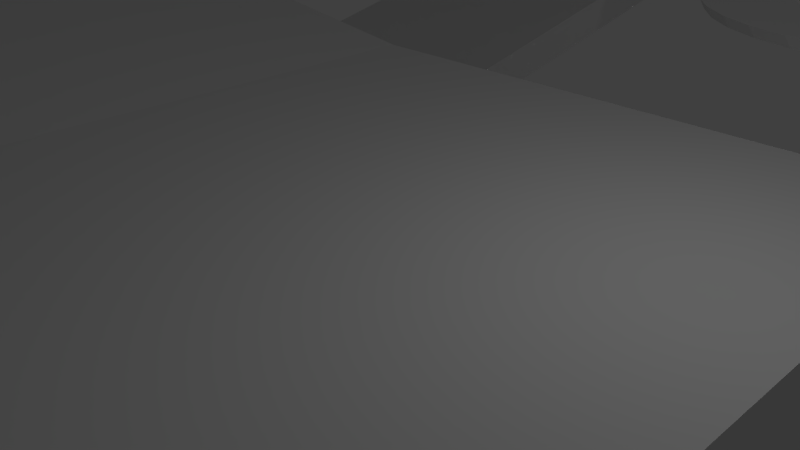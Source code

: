 # Source: Level0.blend  (saved by Blender 2.72.0; exported with 4.5.12 LTS)
import bpy
from mathutils import Matrix  # noqa: F401  (used for matrix-valued properties, if any)

bpy.ops.wm.read_factory_settings(use_empty=True)
scene = bpy.context.scene
scene.name = 'Scene'

# ---- collections
col_collection_1 = bpy.data.collections.new('Collection 1'); scene.collection.children.link(col_collection_1)

# ---- materials (node trees are filled in below, after node groups)
mat_material = bpy.data.materials.new('Material')
mat_material.alpha_threshold = 0.0
mat_material.use_transparent_shadow = False
mat_material.roughness = 0.5
mat_material.line_color = (0.0, 0.0, 0.0, 1.0)

# ---- material node trees

# ---- world
world_world = bpy.data.worlds.new('World'); scene.world = world_world
world_world.color = (0.05088, 0.05088, 0.05088)
world_world.use_sun_shadow = False
world_world.sun_shadow_jitter_overblur = 0.0
world_world.cycles.sampling_method = 'MANUAL'
world_world.cycles.sample_map_resolution = 256

# ---- cameras
cam_camera = bpy.data.cameras.new('Camera')
cam_camera.clip_end = 100.0
cam_camera.lens = 35.0
cam_camera.sensor_width = 32.0
cam_camera.sensor_height = 18.0
cam_camera.ortho_scale = 7.314
cam_camera.dof.focus_distance = 0.0
cam_camera.dof.aperture_fstop = 128.0

# ---- lights
light_lamp_003 = bpy.data.lights.new('Lamp.003', 'POINT')
light_lamp_003.transmission_factor = 0.0
light_lamp_003.cutoff_distance = 30.0
light_lamp_003.energy = 100.0
light_lamp_003.shadow_buffer_clip_start = 1.001
light_lamp_003.shadow_soft_size = 0.1
light_lamp_003.shadow_maximum_resolution = 0.006
light_lamp_003.use_absolute_resolution = True
light_lamp_003.cycles.use_multiple_importance_sampling = False
light_lamp_002 = bpy.data.lights.new('Lamp.002', 'POINT')
light_lamp_002.transmission_factor = 0.0
light_lamp_002.cutoff_distance = 30.0
light_lamp_002.energy = 100.0
light_lamp_002.shadow_buffer_clip_start = 1.001
light_lamp_002.shadow_soft_size = 0.1
light_lamp_002.shadow_maximum_resolution = 0.006
light_lamp_002.use_absolute_resolution = True
light_lamp_002.cycles.use_multiple_importance_sampling = False
light_lamp_001 = bpy.data.lights.new('Lamp.001', 'POINT')
light_lamp_001.transmission_factor = 0.0
light_lamp_001.cutoff_distance = 30.0
light_lamp_001.energy = 100.0
light_lamp_001.shadow_buffer_clip_start = 1.001
light_lamp_001.shadow_soft_size = 0.1
light_lamp_001.shadow_maximum_resolution = 0.006
light_lamp_001.use_absolute_resolution = True
light_lamp_001.cycles.use_multiple_importance_sampling = False
light_lamp = bpy.data.lights.new('Lamp', 'POINT')
light_lamp.transmission_factor = 0.0
light_lamp.cutoff_distance = 30.0
light_lamp.energy = 100.0
light_lamp.shadow_buffer_clip_start = 1.001
light_lamp.shadow_soft_size = 0.1
light_lamp.shadow_maximum_resolution = 0.006
light_lamp.use_absolute_resolution = True
light_lamp.cycles.use_multiple_importance_sampling = False

# ---- meshes
me_cube_004 = bpy.data.meshes.new('Cube.004')
me_cube_004.from_pydata([(3.245, 44.48, -0.04376), (-3.219, 43.81, 0.8125), (3.324, 45.03, 0.1731), (-3.255, 44.63, 0.7886), (3.509, 42.45, 3.71), (-3.219, 42.26, 4.084), (3.473, 43.26, 3.712), (-3.255, 43.08, 4.085), (4.488, 40.7, 7.934), (-2.24, 40.33, 8.259), (4.452, 41.48, 8.075), (-2.276, 41.1, 8.4), (5.248, 37.64, 11.21), (-1.479, 37.07, 11.42), (5.213, 38.26, 11.51), (-1.515, 37.69, 11.73), (6.045, 33.2, 13.33), (-0.6834, 32.54, 13.44), (6.009, 33.62, 13.73), (-0.7192, 32.96, 13.84), (6.87, 28.07, 14.27), (0.1416, 27.39, 14.24), (6.834, 28.23, 14.73), (0.1058, 27.55, 14.7), (7.547, 22.98, 13.97), (0.8193, 22.4, 13.78), (7.511, 22.77, 14.42), (0.7834, 22.19, 14.23), (8.401, 16.91, 11.45), (1.674, 16.51, 11.13), (8.366, 16.4, 11.81), (1.638, 16.0, 11.5), (8.429, 12.68, 7.518), (1.653, 12.88, 7.455), (8.386, 11.96, 7.734), (1.61, 12.16, 7.671), (8.437, 11.08, 4.16), (1.66, 11.28, 4.097), (8.393, 10.36, 4.376), (1.617, 10.56, 4.313), (7.809, 9.716, -1.135), (1.127, 8.629, -0.9249), (7.963, 8.948, -1.008), (1.28, 7.861, -0.798), (0.9814, -26.55, -1.408), (7.56, -26.15, -2.023), (7.482, -26.7, -2.24), (1.017, -27.37, -1.384), (2.722, 46.81, -3.328), (-3.997, 46.14, -3.53), (2.79, 46.0, -3.333), (-3.928, 45.32, -3.535), (3.134, 48.71, -7.562), (-3.605, 48.21, -7.714), (3.187, 47.94, -7.707), (-3.552, 47.44, -7.858), (3.236, 51.87, -10.84), (-3.519, 51.56, -10.87), (3.255, 51.26, -11.14), (-3.499, 50.95, -11.18), (3.286, 56.39, -12.95), (-3.471, 56.18, -12.88), (3.273, 55.97, -13.35), (-3.484, 55.76, -13.28), (3.371, 61.59, -13.88), (-3.379, 61.4, -13.67), (3.32, 61.43, -14.33), (-3.429, 61.23, -14.13), (3.412, 66.72, -13.57), (-3.312, 66.43, -13.2), (3.314, 66.93, -14.02), (-3.41, 66.64, -13.64), (3.677, 72.84, -11.03), (-3.015, 72.37, -10.54), (3.548, 73.33, -11.39), (-3.143, 72.86, -10.91), (3.472, 77.0, -7.081), (-3.21, 75.92, -6.847), (3.32, 77.71, -7.29), (-3.363, 76.64, -7.057), (3.539, 78.56, -3.717), (-3.144, 77.49, -3.484), (3.386, 79.27, -3.927), (-3.296, 78.2, -3.693), (3.726, 80.13, 1.188), (-2.956, 79.04, 1.398), (3.572, 80.9, 1.061), (-3.11, 79.81, 1.271), (7.745, -28.73, 1.514), (1.017, -28.92, 1.888), (7.709, -27.92, 1.515), (0.9814, -28.1, 1.889), (8.724, -30.48, 5.738), (1.996, -30.85, 6.062), (8.688, -29.7, 5.879), (1.96, -30.08, 6.203), (9.485, -33.54, 9.013), (2.757, -34.11, 9.226), (9.449, -32.92, 9.319), (2.721, -33.49, 9.531), (10.28, -37.98, 11.14), (3.553, -38.64, 11.24), (10.25, -37.56, 11.54), (3.517, -38.22, 11.64), (11.11, -43.11, 12.07), (4.378, -43.79, 12.05), (11.07, -42.95, 12.53), (4.342, -43.63, 12.5), (11.78, -48.2, 11.78), (5.056, -48.78, 11.58), (11.75, -48.41, 12.23), (5.02, -48.99, 12.03), (12.64, -54.27, 9.25), (5.91, -54.67, 8.936), (12.6, -54.78, 9.617), (5.874, -55.18, 9.303), (12.67, -58.5, 5.322), (5.89, -58.3, 5.259), (12.62, -59.22, 5.537), (5.846, -59.02, 5.474), (12.67, -60.1, 1.964), (5.897, -59.9, 1.901), (12.63, -60.82, 2.179), (5.854, -60.62, 2.116), (12.68, -63.79, -3.109), (5.906, -63.65, -3.28), (12.64, -64.29, -2.5), (5.863, -64.15, -2.671), (6.958, -24.37, -5.525), (0.2394, -25.04, -5.726), (7.027, -25.18, -5.53), (0.3083, -25.86, -5.731), (7.37, -22.47, -9.759), (0.6316, -22.97, -9.91), (7.423, -23.25, -9.903), (0.6846, -23.74, -10.05), (7.473, -19.31, -13.03), (0.7178, -19.62, -13.07), (7.492, -19.92, -13.34), (0.7372, -20.23, -13.38), (7.523, -14.79, -15.15), (0.7657, -15.0, -15.08), (7.51, -15.21, -15.55), (0.7527, -15.42, -15.48), (7.607, -9.586, -16.07), (0.8575, -9.782, -15.87), (7.557, -9.75, -16.53), (0.8072, -9.946, -16.33), (7.649, -4.457, -15.76), (0.9241, -4.746, -15.39), (7.551, -4.251, -16.21), (0.8264, -4.541, -15.84), (7.914, 1.657, -13.23), (1.222, 1.185, -12.74), (7.785, 2.152, -13.59), (1.093, 1.68, -13.1), (7.709, 5.815, -9.277), (1.026, 4.745, -9.044), (7.557, 6.526, -9.487), (0.8739, 5.456, -9.254), (7.775, 7.377, -5.913), (1.093, 6.307, -5.68), (7.623, 8.088, -6.123), (0.9402, 7.018, -5.89), (11.94, -68.5, -4.902), (5.167, -68.41, -5.101), (11.9, -68.84, -4.19), (5.124, -68.75, -4.389), (11.94, -75.9, -4.929), (5.167, -75.88, -5.148), (11.9, -75.97, -4.143), (5.124, -75.96, -4.361), (11.94, -82.96, -4.929), (5.167, -82.99, -5.147), (11.9, -82.88, -4.143), (5.124, -82.91, -4.361), (3.753, 82.69, 7.18), (-2.929, 81.7, 7.683), (3.599, 83.39, 6.845), (-3.083, 82.4, 7.349), (3.779, 86.1, 11.12), (-2.903, 85.33, 11.91), (3.626, 86.66, 10.58), (-3.056, 85.89, 11.37), (3.804, 89.94, 13.01), (-2.878, 89.49, 14.02), (3.651, 90.28, 12.31), (-3.032, 89.83, 13.32), (3.849, 99.06, 13.34), (-2.834, 98.77, 14.41), (3.695, 99.29, 12.59), (-2.987, 99.0, 13.66), (3.849, 110.6, 13.33), (-2.834, 110.5, 14.43), (3.695, 110.8, 12.57), (-2.987, 110.6, 13.66)], [], [(1, 0, 4, 5), (5, 4, 8, 9), (3, 1, 5, 7), (2, 3, 7, 6), (0, 2, 6, 4), (9, 8, 12, 13), (7, 5, 9, 11), (6, 7, 11, 10), (4, 6, 10, 8), (13, 12, 16, 17), (11, 9, 13, 15), (10, 11, 15, 14), (8, 10, 14, 12), (17, 16, 20, 21), (15, 13, 17, 19), (14, 15, 19, 18), (12, 14, 18, 16), (21, 20, 24, 25), (19, 17, 21, 23), (18, 19, 23, 22), (16, 18, 22, 20), (25, 24, 28, 29), (23, 21, 25, 27), (22, 23, 27, 26), (20, 22, 26, 24), (29, 28, 32, 33), (27, 25, 29, 31), (26, 27, 31, 30), (24, 26, 30, 28), (33, 32, 36, 37), (31, 29, 33, 35), (30, 31, 35, 34), (28, 30, 34, 32), (37, 36, 40, 41), (35, 33, 37, 39), (34, 35, 39, 38), (32, 34, 38, 36), (39, 37, 41, 43), (38, 39, 43, 42), (36, 38, 42, 40), (3, 2, 48, 49), (49, 48, 52, 53), (1, 3, 49, 51), (2, 0, 50, 48), (0, 1, 51, 50), (53, 52, 56, 57), (51, 49, 53, 55), (50, 51, 55, 54), (48, 50, 54, 52), (57, 56, 60, 61), (55, 53, 57, 59), (54, 55, 59, 58), (52, 54, 58, 56), (61, 60, 64, 65), (59, 57, 61, 63), (58, 59, 63, 62), (56, 58, 62, 60), (65, 64, 68, 69), (63, 61, 65, 67), (62, 63, 67, 66), (60, 62, 66, 64), (69, 68, 72, 73), (67, 65, 69, 71), (66, 67, 71, 70), (64, 66, 70, 68), (73, 72, 76, 77), (71, 69, 73, 75), (70, 71, 75, 74), (68, 70, 74, 72), (77, 76, 80, 81), (75, 73, 77, 79), (74, 75, 79, 78), (72, 74, 78, 76), (81, 80, 84, 85), (79, 77, 81, 83), (78, 79, 83, 82), (76, 78, 82, 80), (83, 81, 85, 87), (82, 83, 87, 86), (80, 82, 86, 84), (89, 88, 92, 93), (47, 46, 88, 89), (44, 47, 89, 91), (45, 44, 91, 90), (46, 45, 90, 88), (93, 92, 96, 97), (91, 89, 93, 95), (90, 91, 95, 94), (88, 90, 94, 92), (97, 96, 100, 101), (95, 93, 97, 99), (94, 95, 99, 98), (92, 94, 98, 96), (101, 100, 104, 105), (99, 97, 101, 103), (98, 99, 103, 102), (96, 98, 102, 100), (105, 104, 108, 109), (103, 101, 105, 107), (102, 103, 107, 106), (100, 102, 106, 104), (109, 108, 112, 113), (107, 105, 109, 111), (106, 107, 111, 110), (104, 106, 110, 108), (113, 112, 116, 117), (111, 109, 113, 115), (110, 111, 115, 114), (108, 110, 114, 112), (117, 116, 120, 121), (115, 113, 117, 119), (114, 115, 119, 118), (112, 114, 118, 116), (121, 120, 124, 125), (119, 117, 121, 123), (118, 119, 123, 122), (116, 118, 122, 120), (123, 121, 125, 127), (122, 123, 127, 126), (120, 122, 126, 124), (44, 45, 128, 129), (129, 128, 132, 133), (47, 44, 129, 131), (45, 46, 130, 128), (46, 47, 131, 130), (133, 132, 136, 137), (131, 129, 133, 135), (130, 131, 135, 134), (128, 130, 134, 132), (137, 136, 140, 141), (135, 133, 137, 139), (134, 135, 139, 138), (132, 134, 138, 136), (141, 140, 144, 145), (139, 137, 141, 143), (138, 139, 143, 142), (136, 138, 142, 140), (145, 144, 148, 149), (143, 141, 145, 147), (142, 143, 147, 146), (140, 142, 146, 144), (149, 148, 152, 153), (147, 145, 149, 151), (146, 147, 151, 150), (144, 146, 150, 148), (153, 152, 156, 157), (151, 149, 153, 155), (150, 151, 155, 154), (148, 150, 154, 152), (157, 156, 160, 161), (155, 153, 157, 159), (154, 155, 159, 158), (152, 154, 158, 156), (160, 162, 40, 42), (159, 157, 161, 163), (158, 159, 163, 162), (156, 158, 162, 160), (163, 161, 43, 41), (162, 163, 41, 40), (161, 160, 42, 43), (125, 124, 164, 165), (127, 125, 165, 167), (126, 127, 167, 166), (124, 126, 166, 164), (165, 164, 168, 169), (167, 165, 169, 171), (166, 167, 171, 170), (164, 166, 170, 168), (169, 168, 172, 173), (171, 169, 173, 175), (170, 171, 175, 174), (168, 170, 174, 172), (172, 174, 175, 173), (85, 84, 176, 177), (177, 176, 180, 181), (87, 85, 177, 179), (86, 87, 179, 178), (84, 86, 178, 176), (181, 180, 184, 185), (179, 177, 181, 183), (178, 179, 183, 182), (176, 178, 182, 180), (185, 184, 188, 189), (183, 181, 185, 187), (182, 183, 187, 186), (180, 182, 186, 184), (189, 188, 192, 193), (187, 185, 189, 191), (186, 187, 191, 190), (184, 186, 190, 188), (192, 194, 195, 193), (191, 189, 193, 195), (190, 191, 195, 194), (188, 190, 194, 192)])
me_cube_004.use_remesh_preserve_volume = False
me_cube_004.use_remesh_preserve_attributes = False
me_cube_004.use_mirror_vertex_groups = False
me_cube_004.update()
me_cube_003 = bpy.data.meshes.new('Cube.003')
me_cube_003.from_pydata([(-4.304, -4.304, -8.358), (-4.304, 4.304, -8.358), (4.304, 4.304, -8.358), (4.304, -4.304, -8.358), (-4.304, -4.304, -7.067), (-4.304, 4.304, -7.067), (4.304, 4.304, -7.067), (4.304, -4.304, -7.067), (-24.22, -4.304, -8.358), (-24.22, 4.304, -8.358), (-24.22, -4.304, -7.067), (-24.22, 4.304, -7.067), (-33.18, -4.304, -8.358), (-33.18, 4.304, -8.358), (-33.18, -4.304, -7.067), (-33.18, 4.304, -7.067), (-24.22, 38.66, -0.6455), (-24.22, 38.66, 0.6455), (-33.18, 38.66, -0.6455), (-33.18, 38.66, 0.6455), (-24.22, 50.66, -0.6455), (-24.22, 50.66, 0.6455), (-33.18, 50.66, -0.6455), (-33.18, 50.66, 0.6455), (-63.26, 38.66, -0.6455), (-63.26, 38.66, 0.6455), (-63.26, 50.66, -0.6455), (-63.26, 50.66, 0.6455), (-73.83, 38.66, -0.6455), (-73.83, 38.66, 0.6455), (-73.83, 50.66, -0.6455), (-73.83, 50.66, 0.6455), (-63.26, -5.237, 9.717), (-63.26, -5.237, 11.01), (-73.83, -5.237, 9.717), (-73.83, -5.237, 11.01), (-63.26, -16.46, 9.717), (-63.26, -16.46, 11.01), (-73.83, -16.46, 9.717), (-73.83, -16.46, 11.01), (-123.4, -5.237, 9.717), (-123.4, -5.237, 11.01), (-123.4, -16.46, 9.717), (-123.4, -16.46, 11.01), (-52.98, 50.66, -0.6455), (-52.98, 38.66, -0.6455), (-52.98, 38.66, 0.6455), (-52.98, 50.66, 0.6455), (-41.95, 50.66, -0.6455), (-41.95, 38.66, 0.6455), (-41.95, 38.66, -0.6455), (-41.95, 50.66, 0.6455), (-52.98, 63.7, 45.51), (-52.98, 63.7, 46.8), (-41.95, 63.7, 45.51), (-41.95, 63.7, 46.8), (-52.98, 76.42, 45.51), (-52.98, 76.42, 46.8), (-41.95, 76.42, 45.51), (-41.95, 76.42, 46.8)], [], [(1, 0, 8, 9), (5, 6, 2, 1), (6, 7, 3, 2), (7, 4, 0, 3), (0, 1, 2, 3), (7, 6, 5, 4), (9, 8, 12, 13), (5, 1, 9, 11), (4, 5, 11, 10), (0, 4, 10, 8), (14, 15, 13, 12), (15, 11, 17, 19), (10, 11, 15, 14), (8, 10, 14, 12), (19, 17, 21, 23), (9, 13, 18, 16), (13, 15, 19, 18), (11, 9, 16, 17), (21, 20, 22, 23), (16, 18, 22, 20), (44, 45, 24, 26), (17, 16, 20, 21), (26, 24, 28, 30), (46, 47, 27, 25), (47, 44, 26, 27), (45, 46, 25, 24), (28, 29, 31, 30), (25, 27, 31, 29), (27, 26, 30, 31), (25, 29, 35, 33), (33, 35, 39, 37), (28, 24, 32, 34), (29, 28, 34, 35), (24, 25, 33, 32), (36, 37, 39, 38), (34, 32, 36, 38), (34, 38, 42, 40), (32, 33, 37, 36), (41, 40, 42, 43), (39, 35, 41, 43), (38, 39, 43, 42), (35, 34, 40, 41), (48, 50, 45, 44), (49, 51, 47, 46), (51, 48, 54, 55), (50, 49, 46, 45), (22, 18, 50, 48), (19, 23, 51, 49), (23, 22, 48, 51), (18, 19, 49, 50), (55, 54, 58, 59), (48, 44, 52, 54), (44, 47, 53, 52), (47, 51, 55, 53), (59, 58, 56, 57), (54, 52, 56, 58), (52, 53, 57, 56), (53, 55, 59, 57)])
me_cube_003.use_remesh_preserve_volume = False
me_cube_003.use_remesh_preserve_attributes = False
me_cube_003.use_mirror_vertex_groups = False
me_cube_003.update()
me_cube_001 = bpy.data.meshes.new('Cube.001')
me_cube_001.from_pydata([(-4.386, -4.386, -1.0), (-4.386, 4.386, -1.0), (4.386, 4.386, -1.0), (4.386, -4.386, -1.0), (-25.71, 4.386, 6.235), (-25.71, -4.386, 6.235), (-4.386, -4.386, -2.358), (-4.386, 4.386, -2.358), (4.386, 4.386, -2.358), (4.386, -4.386, -2.358), (-25.71, 4.386, 4.877), (-25.71, -4.386, 4.877), (-48.09, 4.386, 6.235), (-48.09, -4.386, 6.235), (-48.09, 4.386, 4.877), (-48.09, -4.386, 4.877), (-71.34, 4.386, 0.4387), (-71.34, -4.386, 0.4387), (-70.62, 4.386, -0.713), (-70.62, -4.386, -0.713), (-87.92, 4.386, -9.953), (-87.92, -4.386, -9.953), (-86.91, 4.386, -10.86), (-86.91, -4.386, -10.86), (-101.3, 4.386, -29.81), (-101.3, -4.386, -29.81), (-100.5, 4.386, -30.96), (-100.5, -4.386, -30.96), (-112.1, 4.386, -36.59), (-112.1, -4.386, -36.59), (-111.3, 4.386, -37.74), (-111.3, -4.386, -37.74), (-146.3, 4.386, -36.59), (-146.3, -4.386, -36.59), (-145.6, 4.386, -37.74), (-145.6, -4.386, -37.74), (-36.9, 4.386, 6.235), (-36.9, 4.386, 4.877), (-36.9, -4.386, 4.877), (-36.9, -4.386, 6.235), (-47.3, -28.25, 6.235), (-47.3, -28.25, 4.877), (-37.69, -28.25, 4.877), (-37.69, -28.25, 6.235), (-53.37, -40.31, 6.235), (-53.37, -40.31, 4.877), (-44.23, -43.26, 4.877), (-44.23, -43.26, 6.235), (-64.1, -48.25, 6.235), (-64.1, -48.25, 4.877), (-59.23, -56.53, 4.877), (-59.23, -56.53, 6.235), (-76.11, -47.63, 6.235), (-76.11, -47.63, 4.877), (-74.87, -57.15, 4.877), (-74.87, -57.15, 6.235)], [], [(1, 4, 5, 0), (0, 3, 2, 1), (7, 6, 11, 10), (6, 7, 8, 9), (3, 0, 6, 9), (2, 3, 9, 8), (36, 37, 14, 12), (4, 1, 7, 10), (1, 2, 8, 7), (0, 5, 11, 6), (12, 14, 18, 16), (38, 39, 43, 42), (37, 38, 15, 14), (39, 36, 12, 13), (16, 18, 22, 20), (15, 13, 17, 19), (14, 15, 19, 18), (13, 12, 16, 17), (20, 22, 26, 24), (19, 17, 21, 23), (18, 19, 23, 22), (17, 16, 20, 21), (24, 26, 30, 28), (23, 21, 25, 27), (22, 23, 27, 26), (21, 20, 24, 25), (28, 30, 34, 32), (27, 25, 29, 31), (26, 27, 31, 30), (25, 24, 28, 29), (33, 32, 34, 35), (31, 29, 33, 35), (30, 31, 35, 34), (29, 28, 32, 33), (4, 10, 37, 36), (11, 5, 39, 38), (10, 11, 38, 37), (5, 4, 36, 39), (42, 43, 47, 46), (15, 38, 42, 41), (39, 13, 40, 43), (13, 15, 41, 40), (46, 47, 51, 50), (41, 42, 46, 45), (43, 40, 44, 47), (40, 41, 45, 44), (50, 51, 55, 54), (45, 46, 50, 49), (47, 44, 48, 51), (44, 45, 49, 48), (54, 55, 52, 53), (49, 50, 54, 53), (51, 48, 52, 55), (48, 49, 53, 52)])
me_cube_001.use_remesh_preserve_volume = False
me_cube_001.use_remesh_preserve_attributes = False
me_cube_001.use_mirror_vertex_groups = False
me_cube_001.update()
me_circle = bpy.data.meshes.new('Circle')
me_circle.from_pydata([(1.789e-07, 2.506, 0.7994), (-0.4889, 2.458, 0.7994), (-0.9591, 2.315, 0.7994), (-1.392, 2.084, 0.7994), (-1.772, 1.772, 0.7994), (-2.084, 1.392, 0.7994), (-2.315, 0.9591, 0.7994), (-2.458, 0.4889, 0.7994), (-2.506, -2.4e-07, 0.7994), (-2.458, -0.4889, 0.7994), (-2.315, -0.9591, 0.7994), (-2.084, -1.392, 0.7994), (-1.772, -1.772, 0.7994), (-1.392, -2.084, 0.7994), (-0.9591, -2.315, 0.7994), (-0.4889, -2.458, 0.7994), (9.955e-07, -2.506, 0.7994), (0.4889, -2.458, 0.7994), (0.9591, -2.315, 0.7994), (1.392, -2.084, 0.7994), (1.772, -1.772, 0.7994), (2.084, -1.392, 0.7994), (2.315, -0.9591, 0.7994), (2.458, -0.4889, 0.7994), (2.506, 1.991e-06, 0.7994), (2.458, 0.4889, 0.7994), (2.315, 0.9591, 0.7994), (2.084, 1.392, 0.7994), (1.772, 1.772, 0.7994), (1.392, 2.084, 0.7994), (0.9591, 2.315, 0.7994), (0.4889, 2.458, 0.7994), (3.449e-07, 4.556, 0.7994), (-0.8887, 4.468, 0.7994), (-1.743, 4.209, 0.7994), (-2.531, 3.788, 0.7994), (-3.221, 3.221, 0.7994), (-3.788, 2.531, 0.7994), (-4.209, 1.743, 0.7994), (-4.468, 0.8887, 0.7994), (-4.556, -6.678e-07, 0.7994), (-4.468, -0.8887, 0.7994), (-4.209, -1.743, 0.7994), (-3.788, -2.531, 0.7994), (-3.221, -3.221, 0.7994), (-2.531, -3.788, 0.7994), (-1.743, -4.209, 0.7994), (-0.8887, -4.468, 0.7994), (1.829e-06, -4.556, 0.7994), (0.8887, -4.468, 0.7994), (1.743, -4.209, 0.7994), (2.531, -3.788, 0.7994), (3.221, -3.221, 0.7994), (3.788, -2.531, 0.7994), (4.209, -1.743, 0.7994), (4.468, -0.8887, 0.7994), (4.556, 3.387e-06, 0.7994), (4.468, 0.8887, 0.7994), (4.209, 1.743, 0.7994), (3.788, 2.531, 0.7994), (3.221, 3.221, 0.7994), (2.531, 3.788, 0.7994), (1.743, 4.209, 0.7994), (0.8887, 4.468, 0.7994), (-0.1544, 2.498, 1.031), (-0.6434, 2.45, 1.031), (-1.114, 2.308, 1.031), (-1.547, 2.076, 1.031), (-1.927, 1.764, 1.031), (-2.238, 1.385, 1.031), (-2.47, 0.9513, 1.031), (-2.612, 0.4811, 1.031), (-2.661, -0.007808, 1.031), (-2.612, -0.4967, 1.031), (-2.47, -0.9669, 1.031), (-2.238, -1.4, 1.031), (-1.927, -1.78, 1.031), (-1.547, -2.092, 1.031), (-1.114, -2.323, 1.031), (-0.6434, -2.466, 1.031), (-0.1544, -2.514, 1.031), (0.3345, -2.466, 1.031), (0.8047, -2.323, 1.031), (1.238, -2.092, 1.031), (1.618, -1.78, 1.031), (1.929, -1.4, 1.031), (2.161, -0.9669, 1.031), (2.304, -0.4967, 1.031), (2.352, -0.007806, 1.031), (2.304, 0.4811, 1.031), (2.161, 0.9513, 1.031), (1.929, 1.385, 1.031), (1.618, 1.764, 1.031), (1.238, 2.076, 1.031), (0.8046, 2.308, 1.031), (0.3345, 2.45, 1.031), (-0.1544, 4.548, 1.031), (-1.043, 4.46, 1.031), (-1.898, 4.201, 1.031), (-2.685, 3.78, 1.031), (-3.376, 3.213, 1.031), (-3.942, 2.523, 1.031), (-4.363, 1.736, 1.031), (-4.622, 0.8809, 1.031), (-4.71, -0.007808, 1.031), (-4.622, -0.8966, 1.031), (-4.363, -1.751, 1.031), (-3.942, -2.539, 1.031), (-3.376, -3.229, 1.031), (-2.685, -3.796, 1.031), (-1.898, -4.217, 1.031), (-1.043, -4.476, 1.031), (-0.1544, -4.563, 1.031), (0.7343, -4.476, 1.031), (1.589, -4.217, 1.031), (2.377, -3.796, 1.031), (3.067, -3.229, 1.031), (3.633, -2.539, 1.031), (4.054, -1.751, 1.031), (4.314, -0.8966, 1.031), (4.401, -0.007804, 1.031), (4.314, 0.8809, 1.031), (4.054, 1.736, 1.031), (3.633, 2.523, 1.031), (3.067, 3.213, 1.031), (2.377, 3.78, 1.031), (1.589, 4.201, 1.031), (0.7343, 4.46, 1.031)], [], [(28, 29, 61, 60), (17, 18, 50, 49), (6, 7, 39, 38), (26, 27, 59, 58), (4, 5, 37, 36), (15, 16, 48, 47), (24, 25, 57, 56), (2, 3, 35, 34), (13, 14, 46, 45), (22, 23, 55, 54), (0, 1, 33, 32), (11, 12, 44, 43), (31, 0, 32, 63), (20, 21, 53, 52), (9, 10, 42, 41), (29, 30, 62, 61), (18, 19, 51, 50), (7, 8, 40, 39), (27, 28, 60, 59), (16, 17, 49, 48), (5, 6, 38, 37), (25, 26, 58, 57), (3, 4, 36, 35), (14, 15, 47, 46), (23, 24, 56, 55), (1, 2, 34, 33), (12, 13, 45, 44), (21, 22, 54, 53), (10, 11, 43, 42), (30, 31, 63, 62), (19, 20, 52, 51), (8, 9, 41, 40), (92, 124, 125, 93), (81, 113, 114, 82), (70, 102, 103, 71), (90, 122, 123, 91), (68, 100, 101, 69), (79, 111, 112, 80), (88, 120, 121, 89), (66, 98, 99, 67), (77, 109, 110, 78), (86, 118, 119, 87), (64, 96, 97, 65), (75, 107, 108, 76), (95, 127, 96, 64), (84, 116, 117, 85), (73, 105, 106, 74), (93, 125, 126, 94), (82, 114, 115, 83), (71, 103, 104, 72), (91, 123, 124, 92), (80, 112, 113, 81), (69, 101, 102, 70), (89, 121, 122, 90), (67, 99, 100, 68), (78, 110, 111, 79), (87, 119, 120, 88), (65, 97, 98, 66), (76, 108, 109, 77), (85, 117, 118, 86), (74, 106, 107, 75), (94, 126, 127, 95), (83, 115, 116, 84), (72, 104, 105, 73), (35, 36, 100, 99), (14, 13, 77, 78), (50, 51, 115, 114), (29, 28, 92, 93), (7, 6, 70, 71), (43, 44, 108, 107), (58, 59, 123, 122), (22, 21, 85, 86), (36, 37, 101, 100), (15, 14, 78, 79), (51, 52, 116, 115), (30, 29, 93, 94), (8, 7, 71, 72), (44, 45, 109, 108), (59, 60, 124, 123), (23, 22, 86, 87), (1, 0, 64, 65), (37, 38, 102, 101), (52, 53, 117, 116), (16, 15, 79, 80), (31, 30, 94, 95), (9, 8, 72, 73), (45, 46, 110, 109), (60, 61, 125, 124), (24, 23, 87, 88), (2, 1, 65, 66), (38, 39, 103, 102), (53, 54, 118, 117), (17, 16, 80, 81), (0, 31, 95, 64), (10, 9, 73, 74), (46, 47, 111, 110), (61, 62, 126, 125), (25, 24, 88, 89), (3, 2, 66, 67), (39, 40, 104, 103), (54, 55, 119, 118), (18, 17, 81, 82), (32, 33, 97, 96), (11, 10, 74, 75), (47, 48, 112, 111), (62, 63, 127, 126), (26, 25, 89, 90), (4, 3, 67, 68), (40, 41, 105, 104), (55, 56, 120, 119), (19, 18, 82, 83), (33, 34, 98, 97), (12, 11, 75, 76), (48, 49, 113, 112), (63, 32, 96, 127), (27, 26, 90, 91), (5, 4, 68, 69), (41, 42, 106, 105), (56, 57, 121, 120), (20, 19, 83, 84), (34, 35, 99, 98), (13, 12, 76, 77), (49, 50, 114, 113), (28, 27, 91, 92), (42, 43, 107, 106), (6, 5, 69, 70), (57, 58, 122, 121), (21, 20, 84, 85)])
me_circle.use_remesh_preserve_volume = False
me_circle.use_remesh_preserve_attributes = False
me_circle.use_mirror_vertex_groups = False
me_circle.update()
me_cube = bpy.data.meshes.new('Cube')
me_cube.from_pydata([(1.0, 1.0, -0.147), (1.0, -1.0, -0.147), (-1.0, -1.0, -0.147), (-1.0, 1.0, -0.147), (1.0, 1.0, 0.147), (1.0, -1.0, 0.147), (-1.0, -1.0, 0.147), (-1.0, 1.0, 0.147), (-14.36, -1.0, 1.5), (-14.36, 1.0, 1.5), (-14.36, -1.0, 1.794), (-14.36, 1.0, 1.794), (-18.97, -1.0, 1.5), (-18.97, 1.0, 1.5), (-18.97, -1.0, 1.794), (-18.97, 1.0, 1.794), (-1.056, -6.504, 1.5), (-1.056, -6.504, 1.794), (-5.666, -6.504, 1.5), (-5.666, -6.504, 1.794), (-1.056, -8.523, 1.5), (-1.056, -8.523, 1.794), (-5.666, -8.523, 1.5), (-5.666, -8.523, 1.794), (-19.96, -6.504, -0.6193), (-19.96, -6.504, -0.3253), (-19.96, -8.523, -0.6193), (-19.96, -8.523, -0.3253), (-23.75, -6.504, -0.6193), (-23.75, -6.504, -0.3253), (-23.75, -8.523, -0.6193), (-23.75, -8.523, -0.3253)], [], [(0, 1, 2, 3), (4, 7, 6, 5), (0, 4, 5, 1), (1, 5, 6, 2), (6, 7, 11, 10), (4, 0, 3, 7), (10, 11, 15, 14), (7, 3, 9, 11), (2, 6, 10, 8), (3, 2, 8, 9), (12, 14, 15, 13), (11, 9, 13, 15), (12, 8, 16, 18), (9, 8, 12, 13), (18, 16, 20, 22), (10, 14, 19, 17), (14, 12, 18, 19), (8, 10, 17, 16), (20, 21, 23, 22), (17, 19, 23, 21), (23, 19, 25, 27), (16, 17, 21, 20), (27, 25, 29, 31), (18, 22, 26, 24), (22, 23, 27, 26), (19, 18, 24, 25), (29, 28, 30, 31), (24, 26, 30, 28), (26, 27, 31, 30), (25, 24, 28, 29)])
me_cube.materials.append(mat_material)
me_cube.use_remesh_preserve_volume = False
me_cube.use_remesh_preserve_attributes = False
me_cube.use_mirror_vertex_groups = False
me_cube.update()

# ---- objects
ob_cube_003 = bpy.data.objects.new('Cube.003', me_cube_004)
ob_cube_002 = bpy.data.objects.new('Cube.002', me_cube_003)
ob_lamp_003 = bpy.data.objects.new('Lamp.003', light_lamp_003)
ob_lamp_002 = bpy.data.objects.new('Lamp.002', light_lamp_002)
ob_lamp_001 = bpy.data.objects.new('Lamp.001', light_lamp_001)
ob_cube_001 = bpy.data.objects.new('Cube.001', me_cube_001)
ob_circle = bpy.data.objects.new('Circle', me_circle)
ob_cube = bpy.data.objects.new('Cube', me_cube)
ob_lamp = bpy.data.objects.new('Lamp', light_lamp)
ob_camera = bpy.data.objects.new('Camera', cam_camera)

# ---- transforms, parenting, visibility, modifiers, constraints
ob_cube_003.location = (14.35, 19.25, -4.141)
ob_cube_003.scale = (1.0, 0.7893, 1.0)
ob_cube_003.lineart.crease_threshold = 0.0
ob_cube_002.location = (11.44, -7.297, -1.067)
ob_cube_002.lineart.crease_threshold = 0.0
ob_lamp_003.location = (7.299, 30.18, -0.2448)
ob_lamp_003.rotation_euler = (0.6503, 0.05522, 1.866)
ob_lamp_003.lock_rotations_4d = False
ob_lamp_003.empty_display_type = 'ARROWS'
ob_lamp_003.color = (0.0, 0.0, 0.0, 0.0)
ob_lamp_003.lineart.crease_threshold = 0.0
ob_lamp_002.location = (-5.815, 41.58, 17.57)
ob_lamp_002.rotation_euler = (0.6503, 0.05522, 1.866)
ob_lamp_002.lock_rotations_4d = False
ob_lamp_002.empty_display_type = 'ARROWS'
ob_lamp_002.color = (0.0, 0.0, 0.0, 0.0)
ob_lamp_002.lineart.crease_threshold = 0.0
ob_lamp_001.location = (2.68, 28.43, 7.857)
ob_lamp_001.rotation_euler = (0.6503, 0.05522, 1.866)
ob_lamp_001.lock_rotations_4d = False
ob_lamp_001.empty_display_type = 'ARROWS'
ob_lamp_001.color = (0.0, 0.0, 0.0, 0.0)
ob_lamp_001.lineart.crease_threshold = 0.0
ob_cube_001.location = (3.475, 30.65, 2.867)
ob_cube_001.color = (1.0, 0.2912, 0.6653, 1.0)
ob_cube_001.lineart.crease_threshold = 0.0
ob_circle.location = (1.445, 14.7, 0.01999)
ob_circle.lineart.crease_threshold = 0.0
ob_cube.location = (0.0, 0.0, 0.0)
ob_cube.scale = (5.227, 5.227, 5.227)
ob_cube.lock_rotations_4d = False
ob_cube.empty_display_type = 'ARROWS'
ob_cube.lineart.crease_threshold = 0.0
ob_lamp.location = (4.076, 1.005, 5.904)
ob_lamp.rotation_euler = (0.6503, 0.05522, 1.866)
ob_lamp.lock_rotations_4d = False
ob_lamp.empty_display_type = 'ARROWS'
ob_lamp.color = (0.0, 0.0, 0.0, 0.0)
ob_lamp.lineart.crease_threshold = 0.0
ob_camera.location = (7.481, -6.508, 5.344)
ob_camera.rotation_euler = (1.109, 0.01082, 0.8149)
ob_camera.lock_rotations_4d = False
ob_camera.empty_display_type = 'ARROWS'
ob_camera.color = (0.0, 0.0, 0.0, 0.0)
ob_camera.display_type = 'WIRE'
ob_camera.lineart.crease_threshold = 0.0

# ---- collection membership
col_collection_1.objects.link(ob_cube_003)
col_collection_1.objects.link(ob_cube_002)
col_collection_1.objects.link(ob_lamp_003)
col_collection_1.objects.link(ob_lamp_002)
col_collection_1.objects.link(ob_lamp_001)
col_collection_1.objects.link(ob_cube_001)
col_collection_1.objects.link(ob_circle)
col_collection_1.objects.link(ob_cube)
col_collection_1.objects.link(ob_lamp)
col_collection_1.objects.link(ob_camera)

# ---- scene / render settings (as saved in the file)
scene.camera = ob_camera
scene.frame_start = 1; scene.frame_end = 250; scene.frame_set(1)
scene.render.engine = 'BLENDER_EEVEE_NEXT'
scene.render.resolution_percentage = 50
scene.render.dither_intensity = 0.0
scene.cycles.use_denoising = False
scene.cycles.samples = 10
scene.cycles.sampling_pattern = 'TABULATED_SOBOL'
scene.cycles.light_sampling_threshold = 0.0
scene.cycles.use_adaptive_sampling = False
scene.cycles.use_light_tree = False
scene.cycles.blur_glossy = 0.0
scene.cycles.pixel_filter_type = 'GAUSSIAN'
scene.cycles.sample_clamp_indirect = 0.0
scene.view_settings.view_transform = 'Standard'
bpy.context.view_layer.update()
